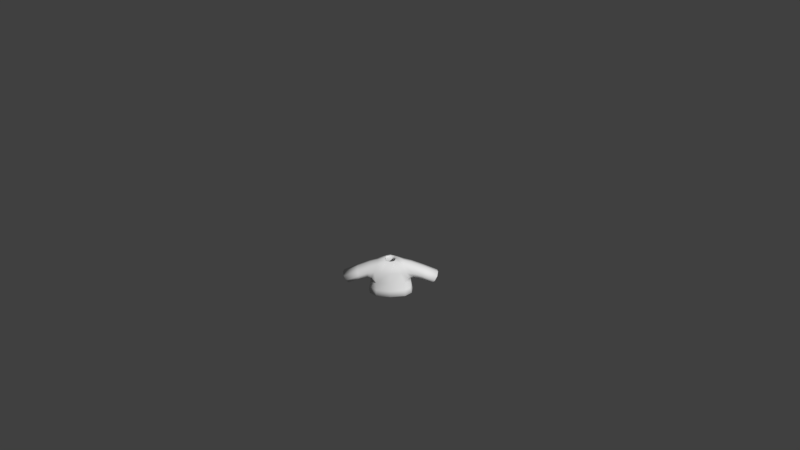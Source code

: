 # Source: Shirt1darkbrown.blend  (saved by Blender 2.77.0; exported with 4.5.12 LTS)
import bpy
from mathutils import Matrix  # noqa: F401  (used for matrix-valued properties, if any)

bpy.ops.wm.read_factory_settings(use_empty=True)
scene = bpy.context.scene
scene.name = 'Scene'

# ---- collections
col_collection_1 = bpy.data.collections.new('Collection 1'); scene.collection.children.link(col_collection_1)

# ---- materials (node trees are filled in below, after node groups)
mat_characters = bpy.data.materials.new('Characters')
mat_characters.alpha_threshold = 0.0
mat_characters.use_transparent_shadow = False
mat_characters.roughness = 0.5

# ---- material node trees

# ---- world
world_world = bpy.data.worlds.new('World'); scene.world = world_world
world_world.color = (0.05088, 0.05088, 0.05088)
world_world.use_sun_shadow = False
world_world.sun_shadow_jitter_overblur = 0.0
world_world.cycles.sampling_method = 'MANUAL'
world_world.light_settings.ao_factor = 0.1

# ---- cameras
cam_camera = bpy.data.cameras.new('Camera')
cam_camera.clip_end = 100.0
cam_camera.lens = 35.0
cam_camera.sensor_width = 32.0
cam_camera.sensor_height = 18.0
cam_camera.ortho_scale = 7.314
cam_camera.dof.focus_distance = 0.0
cam_camera.dof.aperture_fstop = 128.0

# ---- meshes
me_sphere_002 = bpy.data.meshes.new('Sphere.002')
me_sphere_002.from_pydata([(-0.9068, -0.3842, -0.2331), (-0.9068, 0.5064, -0.2331), (0.9068, 0.5064, -0.2331), (0.9068, -0.3842, -0.2331), (0.7739, 0.3437, 0.5754), (0.7739, -0.3842, 0.5754), (-0.7739, 0.3437, 0.5754), (-0.7739, -0.3842, 0.5754), (-0.8798, 0.623, -0.4971), (-0.8798, -0.5773, -0.4971), (0.8798, -0.5773, -0.4971), (0.8798, 0.623, -0.4971), (0.2837, 0.2761, 0.6431), (0.2837, -0.3166, 0.6431), (-0.2837, -0.3166, 0.6431), (-0.2837, 0.2761, 0.6431), (1.821, -0.3704, -0.6219), (1.821, 0.3704, -0.6219), (2.135, 0.3704, -0.09397), (2.135, -0.3704, -0.09397), (-1.821, 0.3704, -0.6219), (-1.821, -0.3704, -0.6219), (-2.135, -0.3704, -0.09397), (-2.135, 0.3704, -0.09397), (-0.9844, 0.6851, -1.059), (-0.9844, -0.6735, -1.059), (0.9844, -0.6735, -1.059), (0.9844, 0.6851, -1.059), (0.8798, 0.01711, -0.4971), (0.9844, 3.815e-06, -1.059), (-0.8798, 0.01711, -0.4971), (-0.9844, 3.815e-06, -1.059)], [], [(9, 10, 13, 14), (7, 6, 23, 22), (28, 10, 26, 29), (30, 8, 24, 31), (5, 3, 16, 19), (0, 1, 8, 30, 9), (2, 3, 10, 28, 11), (4, 2, 11, 12), (5, 4, 12, 13), (6, 7, 14, 15), (7, 0, 9, 14), (1, 6, 15, 8), (3, 5, 13, 10), (4, 5, 19, 18), (3, 2, 17, 16), (2, 4, 18, 17), (1, 0, 21, 20), (0, 7, 22, 21), (6, 1, 20, 23), (11, 8, 15, 12), (11, 28, 29, 27), (9, 30, 31, 25), (25, 26, 10, 9), (8, 11, 27, 24)])
me_sphere_002.polygons.foreach_set('use_smooth', [True] * 24)
_uv = me_sphere_002.uv_layers.new(name='UVMap')
_uv.uv.foreach_set('vector', [0.88, 0.4656, 0.88, 0.5148, 0.8408, 0.4981, 0.8408, 0.4823, 0.924, 0.4725, 0.8996, 0.4724, 0.8991, 0.4304, 0.924, 0.4306, 0.9079, 0.5493, 0.9079, 0.5326, 0.927, 0.5299, 0.927, 0.5488, 0.927, 0.5486, 0.927, 0.5317, 0.9359, 0.5299, 0.9359, 0.5491, 0.8434, 0.5119, 0.8703, 0.5156, 0.8832, 0.5412, 0.8656, 0.5499, 0.9472, 0.5144, 0.9472, 0.4895, 0.9515, 0.4862, 0.9515, 0.5032, 0.9515, 0.5198, 0.8991, 0.563, 0.8991, 0.538, 0.9079, 0.5326, 0.9079, 0.5493, 0.9079, 0.5662, 0.7847, 0.4685, 0.8124, 0.4648, 0.8219, 0.4656, 0.782, 0.4823, 0.924, 0.4987, 0.8996, 0.499, 0.9016, 0.4864, 0.9216, 0.4862, 0.8996, 0.4724, 0.924, 0.4725, 0.9216, 0.4862, 0.9017, 0.486, 0.8434, 0.4685, 0.8703, 0.4648, 0.88, 0.4656, 0.8408, 0.4823, 0.8124, 0.5156, 0.7847, 0.5119, 0.782, 0.4981, 0.8219, 0.5148, 0.8703, 0.5156, 0.8434, 0.5119, 0.8408, 0.4981, 0.88, 0.5148, 0.8996, 0.499, 0.924, 0.4987, 0.924, 0.5297, 0.8991, 0.5299, 0.954, 0.4583, 0.924, 0.4583, 0.9286, 0.4304, 0.9535, 0.4304, 0.8124, 0.4648, 0.7847, 0.4685, 0.807, 0.4304, 0.8244, 0.4392, 0.9472, 0.4895, 0.9472, 0.5144, 0.924, 0.514, 0.924, 0.4933, 0.8703, 0.4648, 0.8434, 0.4685, 0.8656, 0.4304, 0.8832, 0.4392, 0.7847, 0.5119, 0.8124, 0.5156, 0.8244, 0.5412, 0.807, 0.5499, 0.8219, 0.4656, 0.8219, 0.5148, 0.782, 0.4981, 0.782, 0.4823, 0.9079, 0.5662, 0.9079, 0.5493, 0.927, 0.5488, 0.927, 0.568, 0.927, 0.5653, 0.927, 0.5486, 0.9359, 0.5491, 0.9359, 0.568, 0.8991, 0.4626, 0.8991, 0.5177, 0.88, 0.5148, 0.88, 0.4656, 0.8219, 0.5148, 0.8219, 0.4656, 0.8408, 0.4626, 0.8408, 0.5177])
me_sphere_002.materials.append(mat_characters)
me_sphere_002.use_remesh_preserve_volume = False
me_sphere_002.use_remesh_preserve_attributes = False
me_sphere_002.use_mirror_vertex_groups = False
me_sphere_002.update()
arm_armature = bpy.data.armatures.new('Armature')  # bones are not reproduced

# ---- objects
ob_armature = bpy.data.objects.new('Armature', arm_armature)
ob_shirt1darkbrown = bpy.data.objects.new('Shirt1darkbrown', me_sphere_002)
ob_camera = bpy.data.objects.new('Camera', cam_camera)

# ---- transforms, parenting, visibility, modifiers, constraints
ob_armature.location = (0.0, 0.0, 0.0)
ob_armature.scale = (0.4333, 0.4333, 0.4333)
ob_armature.lineart.crease_threshold = 0.0
ob_shirt1darkbrown.parent = ob_armature
ob_shirt1darkbrown.matrix_parent_inverse = Matrix(((2.308, 1.192e-07, 0.0, 3.962), (0.0, 2.308, 0.0, -5.589), (0.0, -5.96e-08, 2.308, -2.178), (0.0, 0.0, 0.0, 1.0)))
ob_shirt1darkbrown.location = (-1.718, 2.424, 1.479)
ob_shirt1darkbrown.scale = (0.3811, 0.3811, 0.3811)
ob_shirt1darkbrown.lineart.crease_threshold = 0.0
_vg = ob_shirt1darkbrown.vertex_groups.new(name='Bone')
_vg = ob_shirt1darkbrown.vertex_groups.new(name='Bone.001')
for _i, _w in zip([0, 1, 6, 7, 8, 9, 10, 12, 13, 14, 15, 24, 28, 30, 31], [0.06764, 0.06739, 0.03819, 0.03188, 0.6842, 0.5585, 0.009477, 0.07206, 0.1072, 0.8693, 0.7915, 0.01259, 0.004739, 0.6213, 0.006295]): _vg.add([_i], _w, 'REPLACE')
_vg = ob_shirt1darkbrown.vertex_groups.new(name='Bone.002')
for _i, _w in zip([0, 1, 6, 7, 8, 9, 14, 15, 22, 23, 30], [0.8425, 0.8629, 0.9397, 0.9453, 0.1297, 0.1455, 0.06248, 0.08766, 0.01601, 0.03525, 0.1376]): _vg.add([_i], _w, 'REPLACE')
_vg = ob_shirt1darkbrown.vertex_groups.new(name='Bone.003')
for _i, _w in zip([0, 1, 20, 21, 22, 23], [0.05898, 0.05213, 0.9751, 0.9808, 0.9636, 0.9545]): _vg.add([_i], _w, 'REPLACE')
_vg = ob_shirt1darkbrown.vertex_groups.new(name='Bone.004')
for _i, _w in zip([2, 3, 4, 5, 8, 10, 11, 12, 13, 14, 15, 26, 28, 29, 30], [0.06739, 0.06159, 0.04012, 0.03479, 0.009932, 0.6895, 0.5585, 0.8602, 0.7874, 0.06699, 0.1043, 0.009248, 0.624, 0.004624, 0.004966]): _vg.add([_i], _w, 'REPLACE')
_vg = ob_shirt1darkbrown.vertex_groups.new(name='Bone.005')
for _i, _w in zip([2, 3, 4, 5, 10, 11, 12, 13, 18, 19, 28], [0.8438, 0.8752, 0.9396, 0.9422, 0.1285, 0.1463, 0.06665, 0.08941, 0.02491, 0.02795, 0.1374]): _vg.add([_i], _w, 'REPLACE')
_vg = ob_shirt1darkbrown.vertex_groups.new(name='Bone.006')
for _i, _w in zip([2, 3, 16, 17, 18, 19], [0.0582, 0.04492, 0.9769, 0.978, 0.9587, 0.9585]): _vg.add([_i], _w, 'REPLACE')
_vg = ob_shirt1darkbrown.vertex_groups.new(name='Bone.013')
_vg = ob_shirt1darkbrown.vertex_groups.new(name='Bone.014')
_vg = ob_shirt1darkbrown.vertex_groups.new(name='Bone.007')
for _i, _w in zip([10, 11, 26, 27, 28, 29], [0.06526, 0.1209, 0.4448, 0.4431, 0.09306, 0.444]): _vg.add([_i], _w, 'REPLACE')
_vg = ob_shirt1darkbrown.vertex_groups.new(name='Bone.008')
for _i, _w in zip([10, 11, 26, 27, 28, 29], [0.05344, 0.1285, 0.4921, 0.4775, 0.09095, 0.4848]): _vg.add([_i], _w, 'REPLACE')
_vg = ob_shirt1darkbrown.vertex_groups.new(name='Bone.009')
_vg = ob_shirt1darkbrown.vertex_groups.new(name='Bone.010')
for _i, _w in zip([8, 9, 24, 25, 27, 29, 30, 31], [0.08085, 0.1233, 0.4542, 0.4442, 0.01747, 0.008737, 0.1021, 0.4492]): _vg.add([_i], _w, 'REPLACE')
_vg = ob_shirt1darkbrown.vertex_groups.new(name='Bone.011')
for _i, _w in zip([8, 9, 24, 25, 30, 31], [0.05637, 0.1294, 0.4924, 0.4781, 0.0929, 0.4853]): _vg.add([_i], _w, 'REPLACE')
_vg = ob_shirt1darkbrown.vertex_groups.new(name='Bone.012')
_m = ob_shirt1darkbrown.modifiers.new('Armature', 'ARMATURE')
_m.object = ob_armature
_m = ob_shirt1darkbrown.modifiers.new('Subsurf', 'SUBSURF')
_m.uv_smooth = 'PRESERVE_CORNERS'
_m.quality = 1
_m.render_levels = 1
_m.show_only_control_edges = False
_m = ob_shirt1darkbrown.modifiers.new('Solidify', 'SOLIDIFY')
_m.thickness = 0.1
_m.nonmanifold_thickness_mode = 'FIXED'
_m.nonmanifold_merge_threshold = 0.0003
ob_camera.location = (0.4563, -11.79, 9.594)
ob_camera.rotation_euler = (0.9667, 0.01081, 0.01677)
ob_camera.lock_rotations_4d = False
ob_camera.empty_display_type = 'ARROWS'
ob_camera.color = (0.0, 0.0, 0.0, 0.0)
ob_camera.display_type = 'WIRE'
ob_camera.lineart.crease_threshold = 0.0

# ---- collection membership
col_collection_1.objects.link(ob_armature)
col_collection_1.objects.link(ob_shirt1darkbrown)
col_collection_1.objects.link(ob_camera)

# ---- scene / render settings (as saved in the file)
scene.camera = ob_camera
scene.frame_start = 1; scene.frame_end = 200; scene.frame_set(1)
scene.render.engine = 'BLENDER_EEVEE_NEXT'
scene.render.resolution_percentage = 50
scene.render.dither_intensity = 0.0
scene.cycles.use_denoising = False
scene.cycles.samples = 128
scene.cycles.sampling_pattern = 'TABULATED_SOBOL'
scene.cycles.light_sampling_threshold = 0.0
scene.cycles.use_adaptive_sampling = False
scene.cycles.use_light_tree = False
scene.cycles.blur_glossy = 0.0
scene.cycles.sample_clamp_indirect = 0.0
scene.view_settings.view_transform = 'Standard'
bpy.context.view_layer.update()

# ---- added for rendering (the .blend has no usable light): sun
light_auto_sun = bpy.data.lights.new('AutoSun', 'SUN')
light_auto_sun.energy = 3.0
light_auto_sun.angle = 0.0523599
ob_auto_sun = bpy.data.objects.new('AutoSun', light_auto_sun)
scene.collection.objects.link(ob_auto_sun)
ob_auto_sun.rotation_euler = (0.872665, 0.174533, 0.523599)
bpy.context.view_layer.update()
